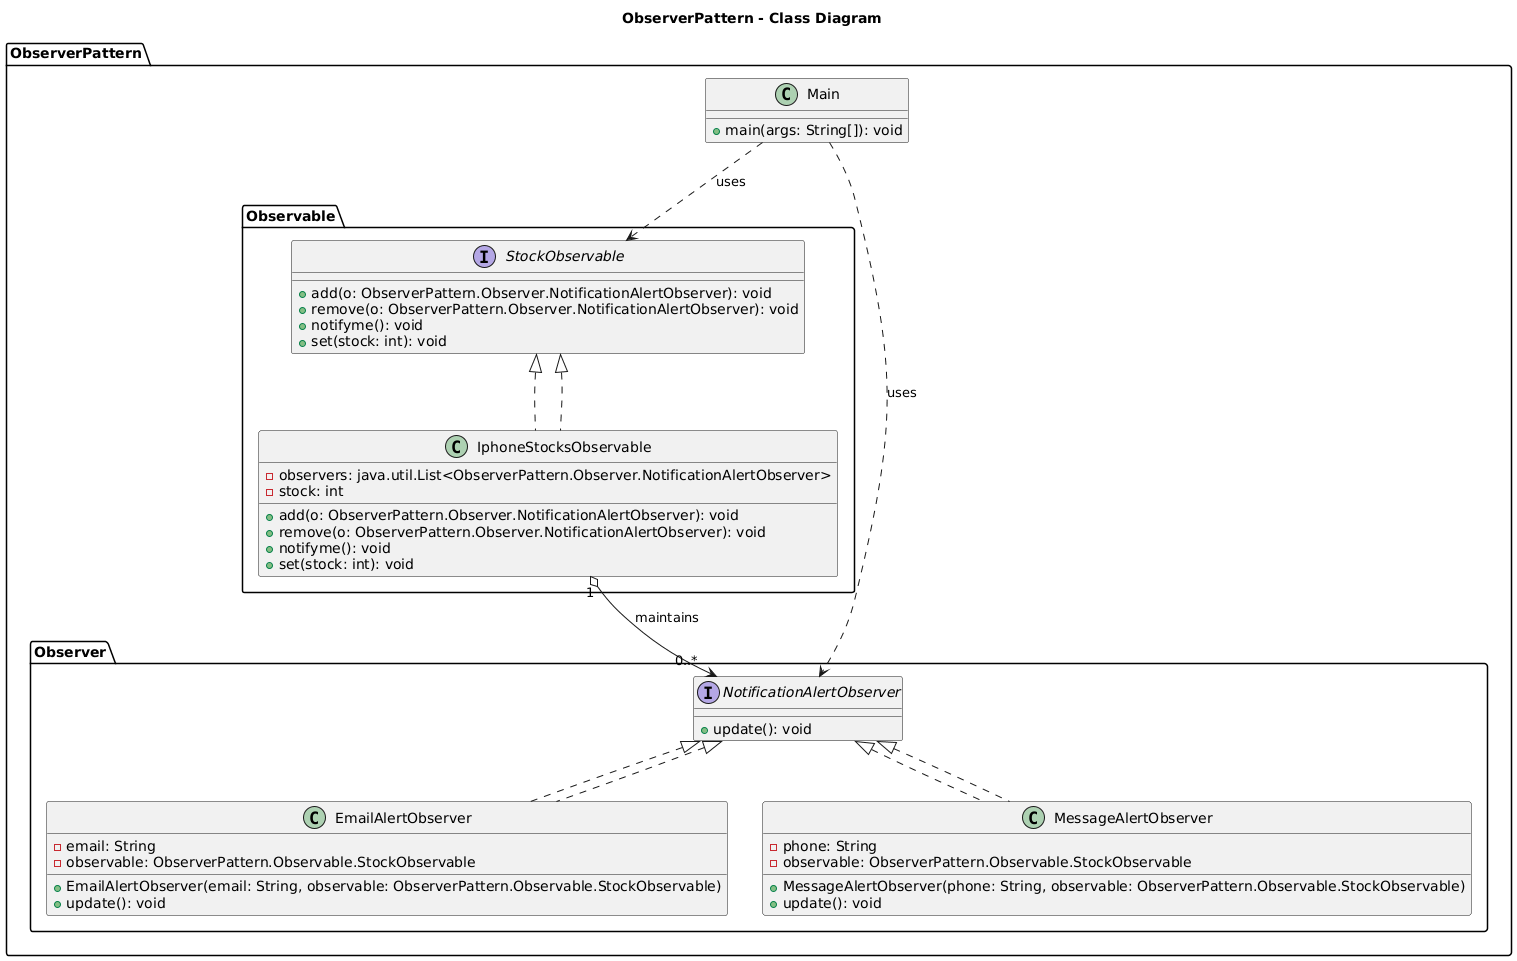

The diagram above was rendered by PlantUML. Its source (embedded in the PNG):
@startuml
title ObserverPattern - Class Diagram

package ObserverPattern {
  class Main {
    +main(args: String[]): void
  }

  package Observable {
    interface StockObservable {
      +add(o: ObserverPattern.Observer.NotificationAlertObserver): void
      +remove(o: ObserverPattern.Observer.NotificationAlertObserver): void
      +notifyme(): void
      +set(stock: int): void
    }

    class IphoneStocksObservable implements StockObservable {
      -observers: java.util.List<ObserverPattern.Observer.NotificationAlertObserver>
      -stock: int
      +add(o: ObserverPattern.Observer.NotificationAlertObserver): void
      +remove(o: ObserverPattern.Observer.NotificationAlertObserver): void
      +notifyme(): void
      +set(stock: int): void
    }
  }

  package Observer {
    interface NotificationAlertObserver {
      +update(): void
    }

    class EmailAlertObserver implements NotificationAlertObserver {
      -email: String
      -observable: ObserverPattern.Observable.StockObservable
      +EmailAlertObserver(email: String, observable: ObserverPattern.Observable.StockObservable)
      +update(): void
    }

    class MessageAlertObserver implements NotificationAlertObserver {
      -phone: String
      -observable: ObserverPattern.Observable.StockObservable
      +MessageAlertObserver(phone: String, observable: ObserverPattern.Observable.StockObservable)
      +update(): void
    }
  }

  ' Relationships
  ObserverPattern.Observable.StockObservable <|.. ObserverPattern.Observable.IphoneStocksObservable
  ObserverPattern.Observer.NotificationAlertObserver <|.. ObserverPattern.Observer.EmailAlertObserver
  ObserverPattern.Observer.NotificationAlertObserver <|.. ObserverPattern.Observer.MessageAlertObserver

  ObserverPattern.Observable.IphoneStocksObservable "1" o--> "0..*" ObserverPattern.Observer.NotificationAlertObserver : maintains

  Main ..> ObserverPattern.Observable.StockObservable : uses
  Main ..> ObserverPattern.Observer.NotificationAlertObserver : uses
}
@enduml